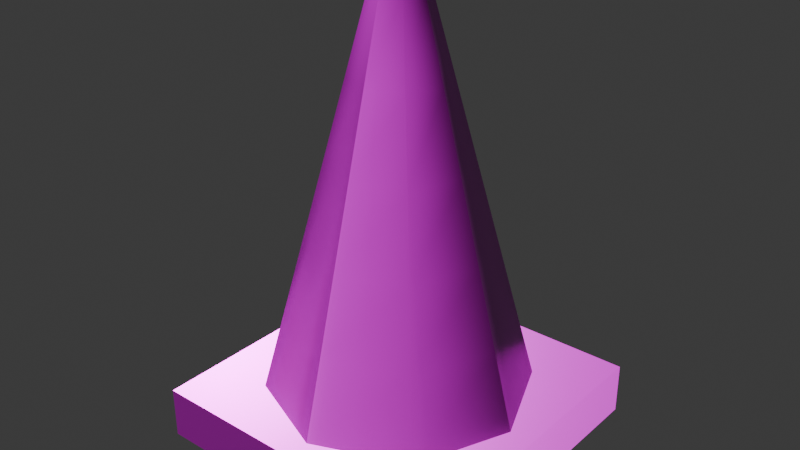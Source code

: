 # Source: traffic-cone.blend  (saved by Blender 5.0.119; exported with 4.5.12 LTS)
import bpy
from mathutils import Matrix  # noqa: F401  (used for matrix-valued properties, if any)

bpy.ops.wm.read_factory_settings(use_empty=True)
scene = bpy.context.scene
scene.name = 'Scene'

# ---- collections
col_collection = bpy.data.collections.new('Collection'); scene.collection.children.link(col_collection)

# ---- images (referenced by path relative to the original .blend; pixels are not part of the script)
import os
ASSET_DIR = os.environ.get("B2B_ASSET_DIR", "")  # directory of the original .blend (textures are referenced by path, not embedded)
HERE = os.path.dirname(os.path.abspath(__file__))  # packed textures are extracted next to this script under _unpacked/

def load_image(name, relpath, width, height, colorspace="sRGB"):
    """Load a texture the original file referenced (path relative to the .blend, or extracted next to this script)."""
    p = next((c for c in (os.path.join(HERE, relpath), os.path.join(ASSET_DIR, relpath)) if relpath and os.path.exists(c)), "")
    if p:
        img = bpy.data.images.load(p, check_existing=True)
        img.name = name
    else:  # same state as the original file: an image datablock whose file is absent (Cycles renders it pink)
        img = bpy.data.images.new(name, width, height)
        img.source = "FILE"
        img.filepath = "//" + (relpath or name)
    img.colorspace_settings.name = colorspace
    return img
img_traffic_cone_worm_001_height_png = load_image('traffic-cone_WORM.001_Height.png', 'textures/traffic-cone/traffic-cone_WORM.001_Height.png', 1024, 1024, 'Non-Color')
img_traffic_cone_worm_001_basecolor_png = load_image('traffic-cone_WORM.001_BaseColor.png', 'textures/traffic-cone/traffic-cone_WORM.001_BaseColor.png', 1024, 1024, 'sRGB')
img_traffic_cone_worm_001_metallic_png = load_image('traffic-cone_WORM.001_Metallic.png', 'textures/traffic-cone/traffic-cone_WORM.001_Metallic.png', 1024, 1024, 'Non-Color')
img_traffic_cone_worm_001_roughness_png = load_image('traffic-cone_WORM.001_Roughness.png', 'textures/traffic-cone/traffic-cone_WORM.001_Roughness.png', 1024, 1024, 'Non-Color')
img_traffic_cone_worm_001_normal_png = load_image('traffic-cone_WORM.001_Normal.png', 'textures/traffic-cone/traffic-cone_WORM.001_Normal.png', 1024, 1024, 'Non-Color')

# ---- materials (node trees are filled in below, after node groups)
mat_worm_001 = bpy.data.materials.new('WORM.001')
mat_worm_001.use_backface_culling_lightprobe_volume = False
mat_worm_001.use_transparent_shadow = False

# ---- material node trees
mat_worm_001.use_nodes = True; mat_worm_001.node_tree.nodes.clear()
_N = mat_worm_001.node_tree.nodes; _L = mat_worm_001.node_tree.links
n0 = _N.new('ShaderNodeBsdfPrincipled'); n0.name = 'Principled BSDF'; n0.location = (10, 300)
n0.distribution = 'GGX'
n0.subsurface_method = 'RANDOM_WALK_SKIN'
n0.inputs[3].default_value = 1.45
n0.inputs[27].default_value = (0.0, 0.0, 0.0, 1.0)
n0.inputs[28].default_value = 1.0
n1 = _N.new('ShaderNodeOutputMaterial'); n1.name = 'Material Output'; n1.location = (300, 300)
n2 = _N.new('ShaderNodeTexImage'); n2.name = 'Image Texture'; n2.location = (84, -876)
n2.label = 'Displacement'
n2.image = img_traffic_cone_worm_001_height_png
n3 = _N.new('ShaderNodeDisplacement'); n3.name = 'Displacement'; n3.location = (110, -400)
n4 = _N.new('ShaderNodeTexImage'); n4.name = 'Image Texture.001'; n4.location = (84, -36)
n4.label = 'Base Color'
n4.image = img_traffic_cone_worm_001_basecolor_png
n5 = _N.new('ShaderNodeTexImage'); n5.name = 'Image Texture.002'; n5.location = (84, -316)
n5.label = 'Metallic'
n5.image = img_traffic_cone_worm_001_metallic_png
n6 = _N.new('ShaderNodeTexImage'); n6.name = 'Image Texture.003'; n6.location = (84, -596)
n6.label = 'Roughness'
n6.image = img_traffic_cone_worm_001_roughness_png
n7 = _N.new('ShaderNodeTexImage'); n7.name = 'Image Texture.004'; n7.location = (84, -1156)
n7.label = 'Normal'
n7.image = img_traffic_cone_worm_001_normal_png
n8 = _N.new('ShaderNodeNormalMap'); n8.name = 'Normal Map'; n8.location = (-240, -620)
n9 = _N.new('ShaderNodeMapping'); n9.name = 'Mapping'; n9.location = (229, -36)
n10 = _N.new('NodeReroute'); n10.name = 'Reroute'; n10.location = (34, -706)
n10.width = 14
n10.socket_idname = 'NodeSocketVector'
n11 = _N.new('ShaderNodeTexCoord'); n11.name = 'Texture Coordinate'; n11.location = (29, -36)
n12 = _N.new('NodeFrame'); n12.name = 'Frame'; n12.location = (-1269, 336)
n12.label = 'Mapping'
n12.width = 398
n13 = _N.new('NodeFrame'); n13.name = 'Frame.001'; n13.location = (-624, 536)
n13.label = 'Textures'
n13.width = 353
n2.parent = n13
n4.parent = n13
n5.parent = n13
n6.parent = n13
n7.parent = n13
n9.parent = n12
n10.parent = n13
n11.parent = n12
_L.new(n0.outputs[0], n1.inputs[0])
_L.new(n2.outputs[0], n3.inputs[0])
_L.new(n3.outputs[0], n1.inputs[2])
_L.new(n4.outputs[0], n0.inputs[0])
_L.new(n5.outputs[0], n0.inputs[1])
_L.new(n6.outputs[0], n0.inputs[2])
_L.new(n7.outputs[0], n8.inputs[1])
_L.new(n8.outputs[0], n0.inputs[5])
_L.new(n10.outputs[0], n4.inputs[0])
_L.new(n10.outputs[0], n5.inputs[0])
_L.new(n10.outputs[0], n6.inputs[0])
_L.new(n10.outputs[0], n2.inputs[0])
_L.new(n10.outputs[0], n7.inputs[0])
_L.new(n9.outputs[0], n10.inputs[0])
_L.new(n11.outputs[2], n9.inputs[0])
n1.is_active_output = True

# ---- world
world_world = bpy.data.worlds.new('World'); scene.world = world_world
world_world.use_nodes = True; world_world.node_tree.nodes.clear()
_N = world_world.node_tree.nodes; _L = world_world.node_tree.links
n0 = _N.new('ShaderNodeOutputWorld'); n0.name = 'World Output'; n0.location = (200, 100)
n1 = _N.new('ShaderNodeBackground'); n1.name = 'Background'; n1.location = (-200, 100)
n1.inputs[0].default_value = (0.05088, 0.05088, 0.05088, 1.0)
_L.new(n1.outputs[0], n0.inputs[0])
n0.is_active_output = True
world_world.color = (0.05088, 0.05088, 0.05088)
world_world.sun_shadow_jitter_overblur = 0.0

# ---- meshes
me_traffic_cone_lod_1 = bpy.data.meshes.new('Traffic-Cone-LOD-1')
me_traffic_cone_lod_1.from_pydata([(-0.24, -0.24, -0.002878), (-0.24, -0.24, 0.07712), (-0.24, 0.24, -0.002878), (-0.24, 0.24, 0.07712), (0.24, -0.24, -0.002878), (0.24, -0.24, 0.07712), (0.24, 0.24, -0.002878), (0.24, 0.24, 0.07712), (-0.1434, -0.1434, 0.07712), (-0.1434, 0.1434, 0.07712), (0.1434, 0.1434, 0.07712), (0.1434, -0.1434, 0.07712), (-0.2028, -2.484e-17, 0.07712), (-3.576e-09, 0.2028, 0.07712), (0.2028, 0.0, 0.07712), (-3.576e-09, -0.2028, 0.07712), (-0.04056, -4.967e-18, 0.6787), (-0.02868, 0.02868, 0.6787), (-7.153e-10, 0.04056, 0.6787), (0.02868, 0.02868, 0.6787), (0.04056, 0.0, 0.6787), (0.02868, -0.02868, 0.6787), (-7.153e-10, -0.04056, 0.6787), (-0.02868, -0.02868, 0.6787), (-0.02839, -3.477e-18, 0.6787), (-0.02008, 0.02008, 0.6787), (-5.007e-10, 0.02839, 0.6787), (0.02008, 0.02008, 0.6787), (0.02839, 0.0, 0.6787), (0.02008, -0.02008, 0.6787), (-5.007e-10, -0.02839, 0.6787), (-0.02008, -0.02008, 0.6787), (-0.0142, -1.738e-18, 0.6537), (-0.01004, 0.01004, 0.6537), (-2.503e-10, 0.0142, 0.6537), (0.01004, 0.01004, 0.6537), (0.0142, 0.0, 0.6537), (0.01004, -0.01004, 0.6537), (-2.503e-10, -0.0142, 0.6537), (-0.01004, -0.01004, 0.6537), (0.0, 0.0, 0.6537), (0.05162, 0.05162, 0.5584), (0.07457, 0.07457, 0.4381), (0.09751, 0.09751, 0.3178), (0.1205, 0.1205, 0.1974), (-3.004e-09, 0.1703, 0.1974), (-2.432e-09, 0.1379, 0.3178), (-1.86e-09, 0.1055, 0.4381), (-1.287e-09, 0.07301, 0.5584), (-0.05162, -0.05162, 0.5584), (-0.07457, -0.07457, 0.4381), (-0.09751, -0.09751, 0.3178), (-0.1205, -0.1205, 0.1974), (-3.004e-09, -0.1703, 0.1974), (-2.432e-09, -0.1379, 0.3178), (-1.86e-09, -0.1055, 0.4381), (-1.287e-09, -0.07301, 0.5584), (0.07301, 0.0, 0.5584), (0.1055, 0.0, 0.4381), (0.1379, 0.0, 0.3178), (0.1703, 0.0, 0.1974), (-0.07301, -8.941e-18, 0.5584), (-0.1055, -1.291e-17, 0.4381), (-0.1379, -1.689e-17, 0.3178), (-0.1703, -2.086e-17, 0.1974), (0.05162, -0.05162, 0.5584), (0.07457, -0.07457, 0.4381), (0.09751, -0.09751, 0.3178), (0.1205, -0.1205, 0.1974), (-0.05162, 0.05162, 0.5584), (-0.07457, 0.07457, 0.4381), (-0.09751, 0.09751, 0.3178), (-0.1205, 0.1205, 0.1974)], [], [(0, 1, 3, 2), (2, 3, 7, 6), (6, 7, 5, 4), (4, 5, 1, 0), (2, 6, 4, 0), (61, 49, 23, 16), (57, 41, 19, 20), (41, 48, 18, 19), (49, 56, 22, 23), (19, 18, 26, 27), (23, 22, 30, 31), (18, 17, 25, 26), (22, 21, 29, 30), (65, 57, 20, 21), (56, 65, 21, 22), (69, 61, 16, 17), (48, 69, 17, 18), (31, 30, 38, 39), (26, 25, 33, 34), (30, 29, 37, 38), (25, 24, 32, 33), (20, 19, 27, 28), (16, 23, 31, 24), (21, 20, 28, 29), (17, 16, 24, 25), (40, 32, 39, 38), (36, 40, 38, 37), (35, 34, 40, 36), (34, 33, 32, 40), (27, 26, 34, 35), (28, 27, 35, 36), (24, 31, 39, 32), (29, 28, 36, 37), (1, 5, 7, 3), (13, 9, 72, 45), (45, 72, 71, 46), (46, 71, 70, 47), (47, 70, 69, 48), (9, 12, 64, 72), (72, 64, 63, 71), (71, 63, 62, 70), (70, 62, 61, 69), (15, 11, 68, 53), (53, 68, 67, 54), (54, 67, 66, 55), (55, 66, 65, 56), (11, 14, 60, 68), (68, 60, 59, 67), (67, 59, 58, 66), (66, 58, 57, 65), (8, 15, 53, 52), (52, 53, 54, 51), (51, 54, 55, 50), (50, 55, 56, 49), (10, 13, 45, 44), (44, 45, 46, 43), (43, 46, 47, 42), (42, 47, 48, 41), (14, 10, 44, 60), (60, 44, 43, 59), (59, 43, 42, 58), (58, 42, 41, 57), (12, 8, 52, 64), (64, 52, 51, 63), (63, 51, 50, 62), (62, 50, 49, 61)])
me_traffic_cone_lod_1.polygons.foreach_set('use_smooth', [True] * 66)
_k = set([(0, 1), (0, 2), (0, 4), (1, 3), (1, 5), (2, 3), (2, 6), (3, 7), (4, 5), (4, 6), (5, 7), (6, 7)])
me_traffic_cone_lod_1.attributes.new('sharp_edge', 'BOOLEAN', 'EDGE').data.foreach_set('value', [ (min(e.vertices), max(e.vertices)) in _k for e in me_traffic_cone_lod_1.edges])
_uv = me_traffic_cone_lod_1.uv_layers.new(name='UVMap')
_uv.uv.foreach_set('vector', [0.008379, 0.2415, 0.008379, 0.208, 0.2093, 0.208, 0.2093, 0.2415, 0.2093, 0.2415, 0.2093, 0.208, 0.4103, 0.208, 0.4103, 0.2415, 0.4103, 0.2415, 0.4103, 0.208, 0.6113, 0.208, 0.6113, 0.2415, 0.4103, 0.4424, 0.4103, 0.4759, 0.2093, 0.4759, 0.2093, 0.4424, 0.2093, 0.2415, 0.4103, 0.2415, 0.4103, 0.4424, 0.2093, 0.4424, 0.9429, 0.2725, 0.9708, 0.2639, 0.9837, 0.3278, 0.9682, 0.3326, 0.8633, 0.3542, 0.8766, 0.3282, 0.9314, 0.3635, 0.924, 0.378, 0.8766, 0.3282, 0.8948, 0.3053, 0.9415, 0.3508, 0.9314, 0.3635, 0.9708, 0.2639, 0.9999, 0.261, 0.9999, 0.3262, 0.9837, 0.3278, 0.6065, 0.4657, 0.5924, 0.452, 0.5994, 0.4492, 0.6094, 0.4588, 0.6251, 0.4186, 0.6392, 0.4323, 0.6322, 0.4351, 0.6222, 0.4255, 0.5924, 0.452, 0.5924, 0.4324, 0.5993, 0.4353, 0.5994, 0.4492, 0.6392, 0.4323, 0.6392, 0.4519, 0.6323, 0.449, 0.6322, 0.4351, 0.8554, 0.3824, 0.8633, 0.3542, 0.924, 0.378, 0.9196, 0.3936, 0.8532, 0.4116, 0.8554, 0.3824, 0.9196, 0.3936, 0.9184, 0.4098, 0.9172, 0.2865, 0.9429, 0.2725, 0.9682, 0.3326, 0.9539, 0.3404, 0.8948, 0.3053, 0.9172, 0.2865, 0.9539, 0.3404, 0.9415, 0.3508, 0.6222, 0.4255, 0.6322, 0.4351, 0.62, 0.4403, 0.6177, 0.4377, 0.5994, 0.4492, 0.5993, 0.4353, 0.6113, 0.4404, 0.6116, 0.4439, 0.6322, 0.4351, 0.6323, 0.449, 0.6203, 0.4439, 0.62, 0.4403, 0.5993, 0.4353, 0.6088, 0.4257, 0.6138, 0.4375, 0.6113, 0.4404, 0.6256, 0.4654, 0.6065, 0.4657, 0.6094, 0.4588, 0.6228, 0.4586, 0.606, 0.4189, 0.6251, 0.4186, 0.6222, 0.4255, 0.6088, 0.4257, 0.6392, 0.4519, 0.6256, 0.4654, 0.6228, 0.4586, 0.6323, 0.449, 0.5924, 0.4324, 0.606, 0.4189, 0.6088, 0.4257, 0.5993, 0.4353, 0.6158, 0.4421, 0.6138, 0.4375, 0.6177, 0.4377, 0.62, 0.4403, 0.6178, 0.4468, 0.6158, 0.4421, 0.62, 0.4403, 0.6203, 0.4439, 0.614, 0.4466, 0.6116, 0.4439, 0.6158, 0.4421, 0.6178, 0.4468, 0.6116, 0.4439, 0.6113, 0.4404, 0.6138, 0.4375, 0.6158, 0.4421, 0.6094, 0.4588, 0.5994, 0.4492, 0.6116, 0.4439, 0.614, 0.4466, 0.6228, 0.4586, 0.6094, 0.4588, 0.614, 0.4466, 0.6178, 0.4468, 0.6088, 0.4257, 0.6222, 0.4255, 0.6177, 0.4377, 0.6138, 0.4375, 0.6323, 0.449, 0.6228, 0.4586, 0.6178, 0.4468, 0.6203, 0.4439, 0.2093, 0.007009, 0.4103, 0.007009, 0.4103, 0.208, 0.2093, 0.208, 0.7079, 0.1233, 0.7701, 0.07104, 0.8069, 0.1249, 0.7546, 0.1688, 0.7546, 0.1688, 0.8069, 0.1249, 0.8437, 0.1788, 0.8014, 0.2143, 0.8014, 0.2143, 0.8437, 0.1788, 0.8804, 0.2326, 0.8481, 0.2598, 0.8481, 0.2598, 0.8804, 0.2326, 0.9172, 0.2865, 0.8948, 0.3053, 0.7701, 0.07104, 0.8415, 0.03216, 0.8668, 0.09225, 0.8069, 0.1249, 0.8069, 0.1249, 0.8668, 0.09225, 0.8922, 0.1523, 0.8437, 0.1788, 0.8437, 0.1788, 0.8922, 0.1523, 0.9175, 0.2124, 0.8804, 0.2326, 0.8804, 0.2326, 0.9175, 0.2124, 0.9429, 0.2725, 0.9172, 0.2865, 0.5924, 0.4184, 0.5984, 0.3374, 0.6626, 0.3486, 0.6576, 0.4167, 0.6576, 0.4167, 0.6626, 0.3486, 0.7269, 0.3599, 0.7228, 0.415, 0.7228, 0.415, 0.7269, 0.3599, 0.7911, 0.3711, 0.788, 0.4133, 0.788, 0.4133, 0.7911, 0.3711, 0.8554, 0.3824, 0.8532, 0.4116, 0.5984, 0.3374, 0.6203, 0.2591, 0.6811, 0.2829, 0.6626, 0.3486, 0.6626, 0.3486, 0.6811, 0.2829, 0.7418, 0.3067, 0.7269, 0.3599, 0.7269, 0.3599, 0.7418, 0.3067, 0.8025, 0.3305, 0.7911, 0.3711, 0.7911, 0.3711, 0.8025, 0.3305, 0.8633, 0.3542, 0.8554, 0.3824, 0.9191, 0.008199, 0.9999, 0.0001052, 0.9999, 0.06532, 0.932, 0.07212, 0.932, 0.07212, 0.9999, 0.06532, 0.9999, 0.1305, 0.9449, 0.136, 0.9449, 0.136, 0.9999, 0.1305, 0.9999, 0.1958, 0.9579, 0.2, 0.9579, 0.2, 0.9999, 0.1958, 0.9999, 0.261, 0.9708, 0.2639, 0.6573, 0.1868, 0.7079, 0.1233, 0.7546, 0.1688, 0.7121, 0.2222, 0.7121, 0.2222, 0.7546, 0.1688, 0.8014, 0.2143, 0.7669, 0.2575, 0.7669, 0.2575, 0.8014, 0.2143, 0.8481, 0.2598, 0.8218, 0.2929, 0.8218, 0.2929, 0.8481, 0.2598, 0.8948, 0.3053, 0.8766, 0.3282, 0.6203, 0.2591, 0.6573, 0.1868, 0.7121, 0.2222, 0.6811, 0.2829, 0.6811, 0.2829, 0.7121, 0.2222, 0.7669, 0.2575, 0.7418, 0.3067, 0.7418, 0.3067, 0.7669, 0.2575, 0.8218, 0.2929, 0.8025, 0.3305, 0.8025, 0.3305, 0.8218, 0.2929, 0.8766, 0.3282, 0.8633, 0.3542, 0.8415, 0.03216, 0.9191, 0.008199, 0.932, 0.07212, 0.8668, 0.09225, 0.8668, 0.09225, 0.932, 0.07212, 0.9449, 0.136, 0.8922, 0.1523, 0.8922, 0.1523, 0.9449, 0.136, 0.9579, 0.2, 0.9175, 0.2124, 0.9175, 0.2124, 0.9579, 0.2, 0.9708, 0.2639, 0.9429, 0.2725])
me_traffic_cone_lod_1.materials.append(mat_worm_001)
me_traffic_cone_lod_1.update()

# ---- objects
ob_traffic_cone_lod_1 = bpy.data.objects.new('Traffic-Cone-LOD-1', me_traffic_cone_lod_1)

# ---- transforms, parenting, visibility, modifiers, constraints
ob_traffic_cone_lod_1.location = (0.0, 0.0, 0.0)

# ---- collection membership
col_collection.objects.link(ob_traffic_cone_lod_1)

# ---- scene / render settings (as saved in the file)
scene.frame_start = 1; scene.frame_end = 250; scene.frame_set(1)
scene.render.engine = 'BLENDER_EEVEE_NEXT'
scene.render.bake_bias = 0.0
scene.render.bake_samples = 0
scene.cycles.sampling_pattern = 'TABULATED_SOBOL'
scene.eevee.use_volume_custom_range = False
bpy.context.view_layer.update()

# ---- added for rendering (the .blend has no active camera and no usable light): camera, sun
cam_auto = bpy.data.cameras.new('AutoCamera')
cam_auto.lens = 50.0
cam_auto.sensor_width = 36.0
cam_auto.clip_end = 1000.0
ob_auto_camera = bpy.data.objects.new('AutoCamera', cam_auto)
scene.collection.objects.link(ob_auto_camera)
ob_auto_camera.location = (0.890021, -1.06803, 1.04993)
ob_auto_camera.rotation_euler = (1.09748, -7.21219e-08, 0.694738)
scene.camera = ob_auto_camera
light_auto_sun = bpy.data.lights.new('AutoSun', 'SUN')
light_auto_sun.energy = 3.0
light_auto_sun.angle = 0.0523599
ob_auto_sun = bpy.data.objects.new('AutoSun', light_auto_sun)
scene.collection.objects.link(ob_auto_sun)
ob_auto_sun.rotation_euler = (0.872665, 0.174533, 0.523599)
bpy.context.view_layer.update()
